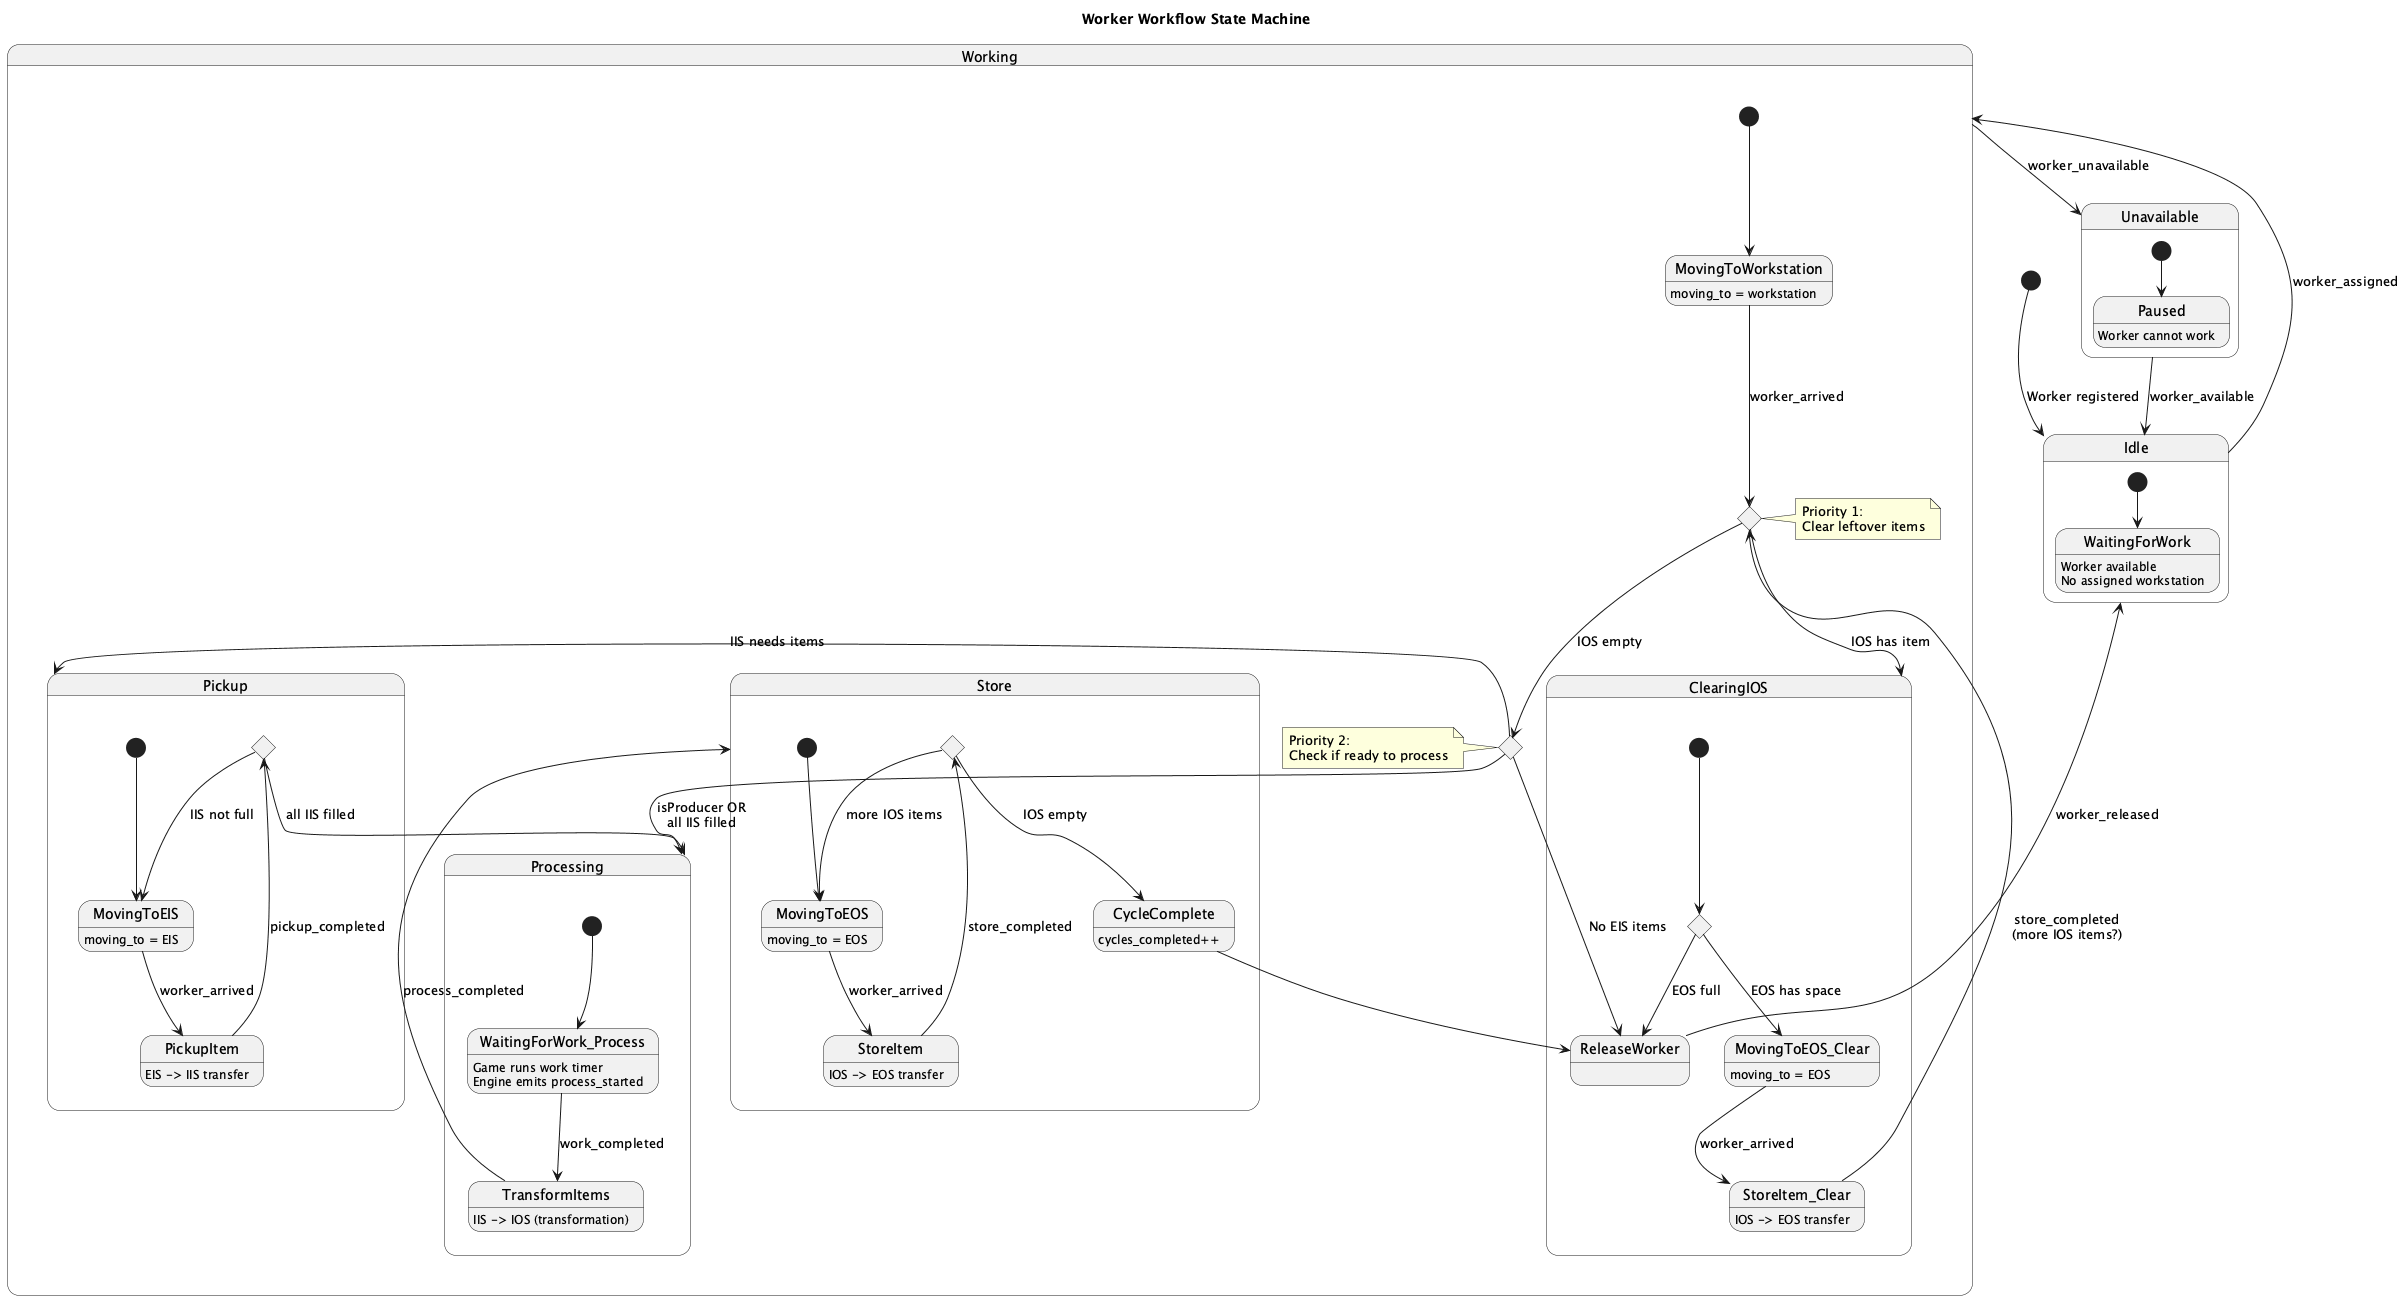

The diagram above was rendered by PlantUML. Its source (embedded in the PNG):
@startuml worker-workflow
title Worker Workflow State Machine

' Define states
[*] --> Idle : Worker registered

state Idle {
  [*] --> WaitingForWork
  WaitingForWork : Worker available
  WaitingForWork : No assigned workstation
}

state Working {
  [*] --> MovingToWorkstation

  MovingToWorkstation : moving_to = workstation
  MovingToWorkstation --> CheckIOS : worker_arrived

  state CheckIOS <<choice>>
  note right of CheckIOS : Priority 1:\nClear leftover items
  CheckIOS --> ClearingIOS : IOS has item
  CheckIOS --> CheckIIS : IOS empty

  state ClearingIOS {
    [*] --> CheckEOS
    state CheckEOS <<choice>>
    CheckEOS --> MovingToEOS_Clear : EOS has space
    CheckEOS --> ReleaseWorker : EOS full

    MovingToEOS_Clear : moving_to = EOS
    MovingToEOS_Clear --> StoreItem_Clear : worker_arrived
    StoreItem_Clear : IOS -> EOS transfer
    StoreItem_Clear --> CheckIOS : store_completed\n(more IOS items?)
  }

  state CheckIIS <<choice>>
  note left of CheckIIS : Priority 2:\nCheck if ready to process
  CheckIIS --> Processing : isProducer OR\nall IIS filled
  CheckIIS --> Pickup : IIS needs items
  CheckIIS --> ReleaseWorker : No EIS items

  state Pickup {
    [*] --> MovingToEIS
    MovingToEIS : moving_to = EIS
    MovingToEIS --> PickupItem : worker_arrived
    PickupItem : EIS -> IIS transfer
    PickupItem --> CheckIISAfterPickup : pickup_completed

    state CheckIISAfterPickup <<choice>>
    CheckIISAfterPickup --> MovingToEIS : IIS not full
    CheckIISAfterPickup --> Processing : all IIS filled
  }

  state Processing {
    [*] --> WaitingForWork_Process
    WaitingForWork_Process : Game runs work timer
    WaitingForWork_Process : Engine emits process_started
    WaitingForWork_Process --> TransformItems : work_completed
    TransformItems : IIS -> IOS (transformation)
  }

  state Store {
    [*] --> MovingToEOS
    MovingToEOS : moving_to = EOS
    MovingToEOS --> StoreItem : worker_arrived
    StoreItem : IOS -> EOS transfer
    StoreItem --> CheckMoreIOS : store_completed

    state CheckMoreIOS <<choice>>
    CheckMoreIOS --> MovingToEOS : more IOS items
    CheckMoreIOS --> CycleComplete : IOS empty
  }

  TransformItems --> Store : process_completed

  CycleComplete : cycles_completed++
  CycleComplete --> ReleaseWorker
}

ReleaseWorker --> Idle : worker_released

state Unavailable {
  [*] --> Paused
  Paused : Worker cannot work
}

Idle --> Working : worker_assigned
Working --> Unavailable : worker_unavailable
Unavailable --> Idle : worker_available

@enduml